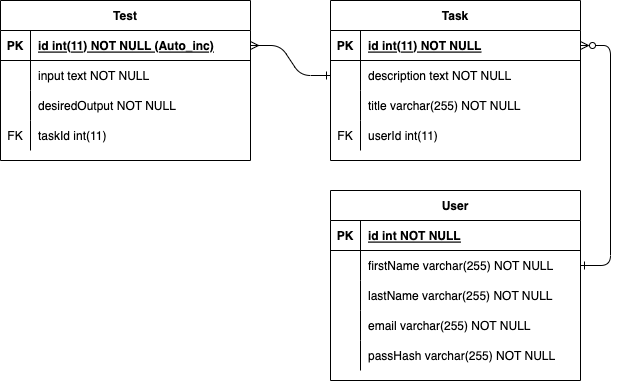

The diagram above was exported from draw.io. Its source (the exported page's mxGraphModel, read from the mxfile embedded in the PNG):
<mxGraphModel dx="1298" dy="699" grid="1" gridSize="10" guides="1" tooltips="1" connect="1" arrows="1" fold="1" page="1" pageScale="1" pageWidth="850" pageHeight="1100" math="0" shadow="0" extFonts="Permanent Marker^https://fonts.googleapis.com/css?family=Permanent+Marker">
  <root>
    <mxCell id="0" />
    <mxCell id="1" parent="0" />
    <mxCell id="C-vyLk0tnHw3VtMMgP7b-1" value="" style="edgeStyle=entityRelationEdgeStyle;endArrow=ERone;startArrow=ERmany;endFill=0;startFill=0;" parent="1" source="C-vyLk0tnHw3VtMMgP7b-24" target="C-vyLk0tnHw3VtMMgP7b-6" edge="1">
      <mxGeometry width="100" height="100" relative="1" as="geometry">
        <mxPoint x="340" y="720" as="sourcePoint" />
        <mxPoint x="440" y="620" as="targetPoint" />
      </mxGeometry>
    </mxCell>
    <mxCell id="C-vyLk0tnHw3VtMMgP7b-12" value="" style="edgeStyle=entityRelationEdgeStyle;endArrow=ERone;startArrow=ERzeroToMany;endFill=0;startFill=0;" parent="1" source="C-vyLk0tnHw3VtMMgP7b-3" target="C-vyLk0tnHw3VtMMgP7b-17" edge="1">
      <mxGeometry width="100" height="100" relative="1" as="geometry">
        <mxPoint x="400" y="180" as="sourcePoint" />
        <mxPoint x="460" y="205" as="targetPoint" />
      </mxGeometry>
    </mxCell>
    <mxCell id="C-vyLk0tnHw3VtMMgP7b-2" value="Task" style="shape=table;startSize=30;container=1;collapsible=1;childLayout=tableLayout;fixedRows=1;rowLines=0;fontStyle=1;align=center;resizeLast=1;" parent="1" vertex="1">
      <mxGeometry x="450" y="120" width="250" height="160" as="geometry" />
    </mxCell>
    <mxCell id="C-vyLk0tnHw3VtMMgP7b-3" value="" style="shape=partialRectangle;collapsible=0;dropTarget=0;pointerEvents=0;fillColor=none;points=[[0,0.5],[1,0.5]];portConstraint=eastwest;top=0;left=0;right=0;bottom=1;" parent="C-vyLk0tnHw3VtMMgP7b-2" vertex="1">
      <mxGeometry y="30" width="250" height="30" as="geometry" />
    </mxCell>
    <mxCell id="C-vyLk0tnHw3VtMMgP7b-4" value="PK" style="shape=partialRectangle;overflow=hidden;connectable=0;fillColor=none;top=0;left=0;bottom=0;right=0;fontStyle=1;" parent="C-vyLk0tnHw3VtMMgP7b-3" vertex="1">
      <mxGeometry width="30" height="30" as="geometry">
        <mxRectangle width="30" height="30" as="alternateBounds" />
      </mxGeometry>
    </mxCell>
    <mxCell id="C-vyLk0tnHw3VtMMgP7b-5" value="id int(11) NOT NULL " style="shape=partialRectangle;overflow=hidden;connectable=0;fillColor=none;top=0;left=0;bottom=0;right=0;align=left;spacingLeft=6;fontStyle=5;" parent="C-vyLk0tnHw3VtMMgP7b-3" vertex="1">
      <mxGeometry x="30" width="220" height="30" as="geometry">
        <mxRectangle width="220" height="30" as="alternateBounds" />
      </mxGeometry>
    </mxCell>
    <mxCell id="C-vyLk0tnHw3VtMMgP7b-6" value="" style="shape=partialRectangle;collapsible=0;dropTarget=0;pointerEvents=0;fillColor=none;points=[[0,0.5],[1,0.5]];portConstraint=eastwest;top=0;left=0;right=0;bottom=0;" parent="C-vyLk0tnHw3VtMMgP7b-2" vertex="1">
      <mxGeometry y="60" width="250" height="30" as="geometry" />
    </mxCell>
    <mxCell id="C-vyLk0tnHw3VtMMgP7b-7" value="" style="shape=partialRectangle;overflow=hidden;connectable=0;fillColor=none;top=0;left=0;bottom=0;right=0;" parent="C-vyLk0tnHw3VtMMgP7b-6" vertex="1">
      <mxGeometry width="30" height="30" as="geometry">
        <mxRectangle width="30" height="30" as="alternateBounds" />
      </mxGeometry>
    </mxCell>
    <mxCell id="C-vyLk0tnHw3VtMMgP7b-8" value="description text NOT NULL" style="shape=partialRectangle;overflow=hidden;connectable=0;fillColor=none;top=0;left=0;bottom=0;right=0;align=left;spacingLeft=6;" parent="C-vyLk0tnHw3VtMMgP7b-6" vertex="1">
      <mxGeometry x="30" width="220" height="30" as="geometry">
        <mxRectangle width="220" height="30" as="alternateBounds" />
      </mxGeometry>
    </mxCell>
    <mxCell id="C-vyLk0tnHw3VtMMgP7b-9" value="" style="shape=partialRectangle;collapsible=0;dropTarget=0;pointerEvents=0;fillColor=none;points=[[0,0.5],[1,0.5]];portConstraint=eastwest;top=0;left=0;right=0;bottom=0;" parent="C-vyLk0tnHw3VtMMgP7b-2" vertex="1">
      <mxGeometry y="90" width="250" height="30" as="geometry" />
    </mxCell>
    <mxCell id="C-vyLk0tnHw3VtMMgP7b-10" value="" style="shape=partialRectangle;overflow=hidden;connectable=0;fillColor=none;top=0;left=0;bottom=0;right=0;" parent="C-vyLk0tnHw3VtMMgP7b-9" vertex="1">
      <mxGeometry width="30" height="30" as="geometry">
        <mxRectangle width="30" height="30" as="alternateBounds" />
      </mxGeometry>
    </mxCell>
    <mxCell id="C-vyLk0tnHw3VtMMgP7b-11" value="title varchar(255) NOT NULL" style="shape=partialRectangle;overflow=hidden;connectable=0;fillColor=none;top=0;left=0;bottom=0;right=0;align=left;spacingLeft=6;" parent="C-vyLk0tnHw3VtMMgP7b-9" vertex="1">
      <mxGeometry x="30" width="220" height="30" as="geometry">
        <mxRectangle width="220" height="30" as="alternateBounds" />
      </mxGeometry>
    </mxCell>
    <mxCell id="fvegAhMMWSgr2nx2Dani-7" value="" style="shape=partialRectangle;collapsible=0;dropTarget=0;pointerEvents=0;fillColor=none;points=[[0,0.5],[1,0.5]];portConstraint=eastwest;top=0;left=0;right=0;bottom=0;" vertex="1" parent="C-vyLk0tnHw3VtMMgP7b-2">
      <mxGeometry y="120" width="250" height="30" as="geometry" />
    </mxCell>
    <mxCell id="fvegAhMMWSgr2nx2Dani-8" value="FK" style="shape=partialRectangle;overflow=hidden;connectable=0;fillColor=none;top=0;left=0;bottom=0;right=0;" vertex="1" parent="fvegAhMMWSgr2nx2Dani-7">
      <mxGeometry width="30" height="30" as="geometry">
        <mxRectangle width="30" height="30" as="alternateBounds" />
      </mxGeometry>
    </mxCell>
    <mxCell id="fvegAhMMWSgr2nx2Dani-9" value="userId int(11)" style="shape=partialRectangle;overflow=hidden;connectable=0;fillColor=none;top=0;left=0;bottom=0;right=0;align=left;spacingLeft=6;" vertex="1" parent="fvegAhMMWSgr2nx2Dani-7">
      <mxGeometry x="30" width="220" height="30" as="geometry">
        <mxRectangle width="220" height="30" as="alternateBounds" />
      </mxGeometry>
    </mxCell>
    <mxCell id="C-vyLk0tnHw3VtMMgP7b-13" value="User" style="shape=table;startSize=30;container=1;collapsible=1;childLayout=tableLayout;fixedRows=1;rowLines=0;fontStyle=1;align=center;resizeLast=1;" parent="1" vertex="1">
      <mxGeometry x="450" y="310" width="250" height="190" as="geometry" />
    </mxCell>
    <mxCell id="C-vyLk0tnHw3VtMMgP7b-14" value="" style="shape=partialRectangle;collapsible=0;dropTarget=0;pointerEvents=0;fillColor=none;points=[[0,0.5],[1,0.5]];portConstraint=eastwest;top=0;left=0;right=0;bottom=1;" parent="C-vyLk0tnHw3VtMMgP7b-13" vertex="1">
      <mxGeometry y="30" width="250" height="30" as="geometry" />
    </mxCell>
    <mxCell id="C-vyLk0tnHw3VtMMgP7b-15" value="PK" style="shape=partialRectangle;overflow=hidden;connectable=0;fillColor=none;top=0;left=0;bottom=0;right=0;fontStyle=1;" parent="C-vyLk0tnHw3VtMMgP7b-14" vertex="1">
      <mxGeometry width="30" height="30" as="geometry">
        <mxRectangle width="30" height="30" as="alternateBounds" />
      </mxGeometry>
    </mxCell>
    <mxCell id="C-vyLk0tnHw3VtMMgP7b-16" value="id int NOT NULL " style="shape=partialRectangle;overflow=hidden;connectable=0;fillColor=none;top=0;left=0;bottom=0;right=0;align=left;spacingLeft=6;fontStyle=5;" parent="C-vyLk0tnHw3VtMMgP7b-14" vertex="1">
      <mxGeometry x="30" width="220" height="30" as="geometry">
        <mxRectangle width="220" height="30" as="alternateBounds" />
      </mxGeometry>
    </mxCell>
    <mxCell id="C-vyLk0tnHw3VtMMgP7b-17" value="" style="shape=partialRectangle;collapsible=0;dropTarget=0;pointerEvents=0;fillColor=none;points=[[0,0.5],[1,0.5]];portConstraint=eastwest;top=0;left=0;right=0;bottom=0;" parent="C-vyLk0tnHw3VtMMgP7b-13" vertex="1">
      <mxGeometry y="60" width="250" height="30" as="geometry" />
    </mxCell>
    <mxCell id="C-vyLk0tnHw3VtMMgP7b-18" value="" style="shape=partialRectangle;overflow=hidden;connectable=0;fillColor=none;top=0;left=0;bottom=0;right=0;" parent="C-vyLk0tnHw3VtMMgP7b-17" vertex="1">
      <mxGeometry width="30" height="30" as="geometry">
        <mxRectangle width="30" height="30" as="alternateBounds" />
      </mxGeometry>
    </mxCell>
    <mxCell id="C-vyLk0tnHw3VtMMgP7b-19" value="firstName varchar(255) NOT NULL" style="shape=partialRectangle;overflow=hidden;connectable=0;fillColor=none;top=0;left=0;bottom=0;right=0;align=left;spacingLeft=6;" parent="C-vyLk0tnHw3VtMMgP7b-17" vertex="1">
      <mxGeometry x="30" width="220" height="30" as="geometry">
        <mxRectangle width="220" height="30" as="alternateBounds" />
      </mxGeometry>
    </mxCell>
    <mxCell id="C-vyLk0tnHw3VtMMgP7b-20" value="" style="shape=partialRectangle;collapsible=0;dropTarget=0;pointerEvents=0;fillColor=none;points=[[0,0.5],[1,0.5]];portConstraint=eastwest;top=0;left=0;right=0;bottom=0;" parent="C-vyLk0tnHw3VtMMgP7b-13" vertex="1">
      <mxGeometry y="90" width="250" height="30" as="geometry" />
    </mxCell>
    <mxCell id="C-vyLk0tnHw3VtMMgP7b-21" value="" style="shape=partialRectangle;overflow=hidden;connectable=0;fillColor=none;top=0;left=0;bottom=0;right=0;" parent="C-vyLk0tnHw3VtMMgP7b-20" vertex="1">
      <mxGeometry width="30" height="30" as="geometry">
        <mxRectangle width="30" height="30" as="alternateBounds" />
      </mxGeometry>
    </mxCell>
    <mxCell id="C-vyLk0tnHw3VtMMgP7b-22" value="lastName varchar(255) NOT NULL" style="shape=partialRectangle;overflow=hidden;connectable=0;fillColor=none;top=0;left=0;bottom=0;right=0;align=left;spacingLeft=6;" parent="C-vyLk0tnHw3VtMMgP7b-20" vertex="1">
      <mxGeometry x="30" width="220" height="30" as="geometry">
        <mxRectangle width="220" height="30" as="alternateBounds" />
      </mxGeometry>
    </mxCell>
    <mxCell id="fvegAhMMWSgr2nx2Dani-10" value="" style="shape=partialRectangle;collapsible=0;dropTarget=0;pointerEvents=0;fillColor=none;points=[[0,0.5],[1,0.5]];portConstraint=eastwest;top=0;left=0;right=0;bottom=0;" vertex="1" parent="C-vyLk0tnHw3VtMMgP7b-13">
      <mxGeometry y="120" width="250" height="30" as="geometry" />
    </mxCell>
    <mxCell id="fvegAhMMWSgr2nx2Dani-11" value="" style="shape=partialRectangle;overflow=hidden;connectable=0;fillColor=none;top=0;left=0;bottom=0;right=0;" vertex="1" parent="fvegAhMMWSgr2nx2Dani-10">
      <mxGeometry width="30" height="30" as="geometry">
        <mxRectangle width="30" height="30" as="alternateBounds" />
      </mxGeometry>
    </mxCell>
    <mxCell id="fvegAhMMWSgr2nx2Dani-12" value="email varchar(255) NOT NULL" style="shape=partialRectangle;overflow=hidden;connectable=0;fillColor=none;top=0;left=0;bottom=0;right=0;align=left;spacingLeft=6;" vertex="1" parent="fvegAhMMWSgr2nx2Dani-10">
      <mxGeometry x="30" width="220" height="30" as="geometry">
        <mxRectangle width="220" height="30" as="alternateBounds" />
      </mxGeometry>
    </mxCell>
    <mxCell id="fvegAhMMWSgr2nx2Dani-26" value="" style="shape=partialRectangle;collapsible=0;dropTarget=0;pointerEvents=0;fillColor=none;points=[[0,0.5],[1,0.5]];portConstraint=eastwest;top=0;left=0;right=0;bottom=0;" vertex="1" parent="C-vyLk0tnHw3VtMMgP7b-13">
      <mxGeometry y="150" width="250" height="30" as="geometry" />
    </mxCell>
    <mxCell id="fvegAhMMWSgr2nx2Dani-27" value="" style="shape=partialRectangle;overflow=hidden;connectable=0;fillColor=none;top=0;left=0;bottom=0;right=0;" vertex="1" parent="fvegAhMMWSgr2nx2Dani-26">
      <mxGeometry width="30" height="30" as="geometry">
        <mxRectangle width="30" height="30" as="alternateBounds" />
      </mxGeometry>
    </mxCell>
    <mxCell id="fvegAhMMWSgr2nx2Dani-28" value="passHash varchar(255) NOT NULL" style="shape=partialRectangle;overflow=hidden;connectable=0;fillColor=none;top=0;left=0;bottom=0;right=0;align=left;spacingLeft=6;" vertex="1" parent="fvegAhMMWSgr2nx2Dani-26">
      <mxGeometry x="30" width="220" height="30" as="geometry">
        <mxRectangle width="220" height="30" as="alternateBounds" />
      </mxGeometry>
    </mxCell>
    <mxCell id="C-vyLk0tnHw3VtMMgP7b-23" value="Test" style="shape=table;startSize=30;container=1;collapsible=1;childLayout=tableLayout;fixedRows=1;rowLines=0;fontStyle=1;align=center;resizeLast=1;" parent="1" vertex="1">
      <mxGeometry x="120" y="120" width="250" height="160" as="geometry" />
    </mxCell>
    <mxCell id="C-vyLk0tnHw3VtMMgP7b-24" value="" style="shape=partialRectangle;collapsible=0;dropTarget=0;pointerEvents=0;fillColor=none;points=[[0,0.5],[1,0.5]];portConstraint=eastwest;top=0;left=0;right=0;bottom=1;" parent="C-vyLk0tnHw3VtMMgP7b-23" vertex="1">
      <mxGeometry y="30" width="250" height="30" as="geometry" />
    </mxCell>
    <mxCell id="C-vyLk0tnHw3VtMMgP7b-25" value="PK" style="shape=partialRectangle;overflow=hidden;connectable=0;fillColor=none;top=0;left=0;bottom=0;right=0;fontStyle=1;" parent="C-vyLk0tnHw3VtMMgP7b-24" vertex="1">
      <mxGeometry width="30" height="30" as="geometry">
        <mxRectangle width="30" height="30" as="alternateBounds" />
      </mxGeometry>
    </mxCell>
    <mxCell id="C-vyLk0tnHw3VtMMgP7b-26" value="id int(11) NOT NULL (Auto_inc)" style="shape=partialRectangle;overflow=hidden;connectable=0;fillColor=none;top=0;left=0;bottom=0;right=0;align=left;spacingLeft=6;fontStyle=5;" parent="C-vyLk0tnHw3VtMMgP7b-24" vertex="1">
      <mxGeometry x="30" width="220" height="30" as="geometry">
        <mxRectangle width="220" height="30" as="alternateBounds" />
      </mxGeometry>
    </mxCell>
    <mxCell id="C-vyLk0tnHw3VtMMgP7b-27" value="" style="shape=partialRectangle;collapsible=0;dropTarget=0;pointerEvents=0;fillColor=none;points=[[0,0.5],[1,0.5]];portConstraint=eastwest;top=0;left=0;right=0;bottom=0;" parent="C-vyLk0tnHw3VtMMgP7b-23" vertex="1">
      <mxGeometry y="60" width="250" height="30" as="geometry" />
    </mxCell>
    <mxCell id="C-vyLk0tnHw3VtMMgP7b-28" value="" style="shape=partialRectangle;overflow=hidden;connectable=0;fillColor=none;top=0;left=0;bottom=0;right=0;" parent="C-vyLk0tnHw3VtMMgP7b-27" vertex="1">
      <mxGeometry width="30" height="30" as="geometry">
        <mxRectangle width="30" height="30" as="alternateBounds" />
      </mxGeometry>
    </mxCell>
    <mxCell id="C-vyLk0tnHw3VtMMgP7b-29" value="input text NOT NULL" style="shape=partialRectangle;overflow=hidden;connectable=0;fillColor=none;top=0;left=0;bottom=0;right=0;align=left;spacingLeft=6;" parent="C-vyLk0tnHw3VtMMgP7b-27" vertex="1">
      <mxGeometry x="30" width="220" height="30" as="geometry">
        <mxRectangle width="220" height="30" as="alternateBounds" />
      </mxGeometry>
    </mxCell>
    <mxCell id="fvegAhMMWSgr2nx2Dani-1" value="" style="shape=partialRectangle;collapsible=0;dropTarget=0;pointerEvents=0;fillColor=none;points=[[0,0.5],[1,0.5]];portConstraint=eastwest;top=0;left=0;right=0;bottom=0;" vertex="1" parent="C-vyLk0tnHw3VtMMgP7b-23">
      <mxGeometry y="90" width="250" height="30" as="geometry" />
    </mxCell>
    <mxCell id="fvegAhMMWSgr2nx2Dani-2" value="" style="shape=partialRectangle;overflow=hidden;connectable=0;fillColor=none;top=0;left=0;bottom=0;right=0;" vertex="1" parent="fvegAhMMWSgr2nx2Dani-1">
      <mxGeometry width="30" height="30" as="geometry">
        <mxRectangle width="30" height="30" as="alternateBounds" />
      </mxGeometry>
    </mxCell>
    <mxCell id="fvegAhMMWSgr2nx2Dani-3" value="desiredOutput NOT NULL" style="shape=partialRectangle;overflow=hidden;connectable=0;fillColor=none;top=0;left=0;bottom=0;right=0;align=left;spacingLeft=6;" vertex="1" parent="fvegAhMMWSgr2nx2Dani-1">
      <mxGeometry x="30" width="220" height="30" as="geometry">
        <mxRectangle width="220" height="30" as="alternateBounds" />
      </mxGeometry>
    </mxCell>
    <mxCell id="fvegAhMMWSgr2nx2Dani-4" value="" style="shape=partialRectangle;collapsible=0;dropTarget=0;pointerEvents=0;fillColor=none;points=[[0,0.5],[1,0.5]];portConstraint=eastwest;top=0;left=0;right=0;bottom=0;" vertex="1" parent="C-vyLk0tnHw3VtMMgP7b-23">
      <mxGeometry y="120" width="250" height="30" as="geometry" />
    </mxCell>
    <mxCell id="fvegAhMMWSgr2nx2Dani-5" value="FK" style="shape=partialRectangle;overflow=hidden;connectable=0;fillColor=none;top=0;left=0;bottom=0;right=0;" vertex="1" parent="fvegAhMMWSgr2nx2Dani-4">
      <mxGeometry width="30" height="30" as="geometry">
        <mxRectangle width="30" height="30" as="alternateBounds" />
      </mxGeometry>
    </mxCell>
    <mxCell id="fvegAhMMWSgr2nx2Dani-6" value="taskId int(11)" style="shape=partialRectangle;overflow=hidden;connectable=0;fillColor=none;top=0;left=0;bottom=0;right=0;align=left;spacingLeft=6;" vertex="1" parent="fvegAhMMWSgr2nx2Dani-4">
      <mxGeometry x="30" width="220" height="30" as="geometry">
        <mxRectangle width="220" height="30" as="alternateBounds" />
      </mxGeometry>
    </mxCell>
  </root>
</mxGraphModel>